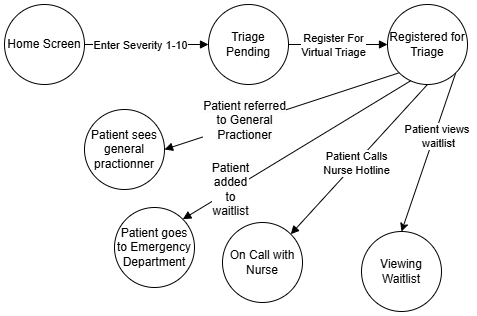

The diagram above was exported from draw.io. Its source (the exported page's mxGraphModel, read from the mxfile embedded in the PNG):
<mxGraphModel dx="904" dy="483" grid="0" gridSize="10" guides="1" tooltips="1" connect="1" arrows="1" fold="1" page="1" pageScale="1" pageWidth="850" pageHeight="1100" math="0" shadow="0">
  <root>
    <mxCell id="0" />
    <mxCell id="1" parent="0" />
    <mxCell id="xyPofnfpF94zoi8fh-3h-2" value="Home Screen" style="ellipse;whiteSpace=wrap;html=1;aspect=fixed;" parent="1" vertex="1">
      <mxGeometry x="240" y="180" width="80" height="80" as="geometry" />
    </mxCell>
    <mxCell id="xyPofnfpF94zoi8fh-3h-8" value="On Call with Nurse" style="ellipse;whiteSpace=wrap;html=1;aspect=fixed;" parent="1" vertex="1">
      <mxGeometry x="458" y="398" width="80" height="80" as="geometry" />
    </mxCell>
    <mxCell id="xyPofnfpF94zoi8fh-3h-9" value="" style="html=1;verticalAlign=bottom;endArrow=block;curved=0;rounded=0;entryX=1;entryY=0;entryDx=0;entryDy=0;exitX=0.5;exitY=1;exitDx=0;exitDy=0;" parent="1" source="xyPofnfpF94zoi8fh-3h-15" target="xyPofnfpF94zoi8fh-3h-8" edge="1">
      <mxGeometry x="0.0089" y="17" width="80" relative="1" as="geometry">
        <mxPoint x="619" y="185" as="sourcePoint" />
        <mxPoint x="400" y="140" as="targetPoint" />
        <Array as="points" />
        <mxPoint as="offset" />
      </mxGeometry>
    </mxCell>
    <mxCell id="COaktu2SZjMxs_DpZQC7-2" value="Patient Calls&lt;div&gt;Nurse Hotline&lt;/div&gt;" style="edgeLabel;html=1;align=center;verticalAlign=middle;resizable=0;points=[];" vertex="1" connectable="0" parent="xyPofnfpF94zoi8fh-3h-9">
      <mxGeometry x="0.0584" relative="1" as="geometry">
        <mxPoint as="offset" />
      </mxGeometry>
    </mxCell>
    <mxCell id="xyPofnfpF94zoi8fh-3h-11" value="" style="html=1;verticalAlign=bottom;endArrow=block;rounded=0;entryX=0;entryY=0.5;entryDx=0;entryDy=0;exitX=1;exitY=0.5;exitDx=0;exitDy=0;" parent="1" source="xyPofnfpF94zoi8fh-3h-12" target="xyPofnfpF94zoi8fh-3h-15" edge="1">
      <mxGeometry width="80" relative="1" as="geometry">
        <mxPoint x="617" y="263" as="sourcePoint" />
        <mxPoint x="670" y="340" as="targetPoint" />
      </mxGeometry>
    </mxCell>
    <mxCell id="COaktu2SZjMxs_DpZQC7-1" value="Register For&lt;div&gt;Virtual Triage&lt;/div&gt;" style="edgeLabel;html=1;align=center;verticalAlign=middle;resizable=0;points=[];" vertex="1" connectable="0" parent="xyPofnfpF94zoi8fh-3h-11">
      <mxGeometry x="-0.3165" relative="1" as="geometry">
        <mxPoint x="11" as="offset" />
      </mxGeometry>
    </mxCell>
    <mxCell id="xyPofnfpF94zoi8fh-3h-12" value="Triage Pending" style="ellipse;whiteSpace=wrap;html=1;aspect=fixed;" parent="1" vertex="1">
      <mxGeometry x="444" y="180" width="80" height="80" as="geometry" />
    </mxCell>
    <mxCell id="xyPofnfpF94zoi8fh-3h-14" value="" style="html=1;verticalAlign=bottom;endArrow=block;rounded=0;exitX=1;exitY=0.5;exitDx=0;exitDy=0;entryX=0;entryY=0.5;entryDx=0;entryDy=0;" parent="1" source="xyPofnfpF94zoi8fh-3h-2" target="xyPofnfpF94zoi8fh-3h-12" edge="1">
      <mxGeometry x="0.0001" width="80" relative="1" as="geometry">
        <mxPoint x="459.9973319220215" y="217.35088935932606" as="sourcePoint" />
        <mxPoint x="564.1026680779785" y="217.35088935932617" as="targetPoint" />
        <mxPoint as="offset" />
      </mxGeometry>
    </mxCell>
    <mxCell id="cL02ZZwTRT4vL0tsfASS-1" value="Enter Severity 1-10" style="edgeLabel;html=1;align=center;verticalAlign=middle;resizable=0;points=[];" parent="xyPofnfpF94zoi8fh-3h-14" vertex="1" connectable="0">
      <mxGeometry x="0.1164" y="-1" relative="1" as="geometry">
        <mxPoint x="-14" y="-1" as="offset" />
      </mxGeometry>
    </mxCell>
    <mxCell id="COaktu2SZjMxs_DpZQC7-6" style="rounded=0;orthogonalLoop=1;jettySize=auto;html=1;entryX=0.5;entryY=0;entryDx=0;entryDy=0;exitX=1;exitY=1;exitDx=0;exitDy=0;" edge="1" parent="1" source="xyPofnfpF94zoi8fh-3h-15" target="COaktu2SZjMxs_DpZQC7-5">
      <mxGeometry relative="1" as="geometry" />
    </mxCell>
    <mxCell id="COaktu2SZjMxs_DpZQC7-7" value="Patient views&amp;nbsp;&lt;div&gt;waitlist&lt;/div&gt;" style="edgeLabel;html=1;align=center;verticalAlign=middle;resizable=0;points=[];" vertex="1" connectable="0" parent="COaktu2SZjMxs_DpZQC7-6">
      <mxGeometry x="-0.224" y="3" relative="1" as="geometry">
        <mxPoint as="offset" />
      </mxGeometry>
    </mxCell>
    <mxCell id="xyPofnfpF94zoi8fh-3h-15" value="Registered for Triage" style="ellipse;whiteSpace=wrap;html=1;aspect=fixed;" parent="1" vertex="1">
      <mxGeometry x="623" y="180" width="80" height="80" as="geometry" />
    </mxCell>
    <mxCell id="tWSdLaK9gwGoN7QiNVpl-1" value="Patient sees general practionner" style="ellipse;whiteSpace=wrap;html=1;aspect=fixed;" parent="1" vertex="1">
      <mxGeometry x="320" y="285" width="80" height="80" as="geometry" />
    </mxCell>
    <mxCell id="tWSdLaK9gwGoN7QiNVpl-3" value="" style="html=1;verticalAlign=bottom;endArrow=block;rounded=0;exitX=0;exitY=1;exitDx=0;exitDy=0;entryX=1;entryY=0.5;entryDx=0;entryDy=0;" parent="1" source="xyPofnfpF94zoi8fh-3h-15" target="tWSdLaK9gwGoN7QiNVpl-1" edge="1">
      <mxGeometry x="0.3239" y="11" width="80" relative="1" as="geometry">
        <mxPoint x="435" y="377" as="sourcePoint" />
        <mxPoint x="531" y="473" as="targetPoint" />
        <mxPoint as="offset" />
      </mxGeometry>
    </mxCell>
    <mxCell id="cL02ZZwTRT4vL0tsfASS-4" value="&lt;span style=&quot;font-size: 12px; text-wrap-mode: wrap; background-color: rgb(251, 251, 251);&quot;&gt;Patient&amp;nbsp;&lt;/span&gt;&lt;span style=&quot;background-color: rgb(251, 251, 251); font-size: 12px; text-wrap-mode: wrap;&quot;&gt;referred to General Practioner&lt;/span&gt;" style="edgeLabel;html=1;align=center;verticalAlign=middle;resizable=0;points=[];" parent="tWSdLaK9gwGoN7QiNVpl-3" vertex="1" connectable="0">
      <mxGeometry x="0.1406" y="-1" relative="1" as="geometry">
        <mxPoint x="-21" y="4" as="offset" />
      </mxGeometry>
    </mxCell>
    <mxCell id="tWSdLaK9gwGoN7QiNVpl-4" value="Patient goes to Emergency Department" style="ellipse;whiteSpace=wrap;html=1;aspect=fixed;" parent="1" vertex="1">
      <mxGeometry x="350" y="383" width="80" height="80" as="geometry" />
    </mxCell>
    <mxCell id="tWSdLaK9gwGoN7QiNVpl-6" value="" style="html=1;verticalAlign=bottom;endArrow=block;curved=0;rounded=0;entryX=1;entryY=0;entryDx=0;entryDy=0;exitX=0.289;exitY=0.954;exitDx=0;exitDy=0;exitPerimeter=0;" parent="1" source="xyPofnfpF94zoi8fh-3h-15" target="tWSdLaK9gwGoN7QiNVpl-4" edge="1">
      <mxGeometry x="0.4688" y="23" width="80" relative="1" as="geometry">
        <mxPoint x="648" y="255" as="sourcePoint" />
        <mxPoint x="348" y="612" as="targetPoint" />
        <Array as="points" />
        <mxPoint x="-1" as="offset" />
      </mxGeometry>
    </mxCell>
    <mxCell id="COaktu2SZjMxs_DpZQC7-4" value="&lt;span style=&quot;font-size: 12px; text-wrap-mode: wrap; background-color: rgb(251, 251, 251);&quot;&gt;Patient added to waitlist&lt;/span&gt;" style="edgeLabel;html=1;align=center;verticalAlign=middle;resizable=0;points=[];" vertex="1" connectable="0" parent="tWSdLaK9gwGoN7QiNVpl-6">
      <mxGeometry x="0.2957" y="-4" relative="1" as="geometry">
        <mxPoint x="-31" y="21" as="offset" />
      </mxGeometry>
    </mxCell>
    <mxCell id="COaktu2SZjMxs_DpZQC7-5" value="Viewing Waitlist" style="ellipse;whiteSpace=wrap;html=1;aspect=fixed;" vertex="1" parent="1">
      <mxGeometry x="597" y="407" width="80" height="80" as="geometry" />
    </mxCell>
  </root>
</mxGraphModel>